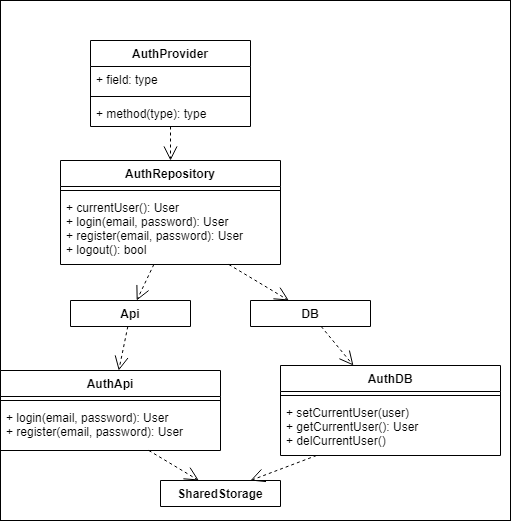

The diagram above was exported from draw.io. Its source (the exported page's mxGraphModel, read from the mxfile embedded in the PNG):
<mxGraphModel dx="672" dy="642" grid="1" gridSize="10" guides="1" tooltips="1" connect="1" arrows="1" fold="1" page="1" pageScale="1" pageWidth="850" pageHeight="1100" math="0" shadow="0">
  <root>
    <mxCell id="0" />
    <mxCell id="1" parent="0" />
    <mxCell id="25" value="" style="rounded=0;whiteSpace=wrap;html=1;" parent="1" vertex="1">
      <mxGeometry y="360" width="510" height="520" as="geometry" />
    </mxCell>
    <mxCell id="2" value="AuthProvider" style="swimlane;fontStyle=1;align=center;verticalAlign=top;childLayout=stackLayout;horizontal=1;startSize=26;horizontalStack=0;resizeParent=1;resizeParentMax=0;resizeLast=0;collapsible=1;marginBottom=0;" parent="1" vertex="1">
      <mxGeometry x="90" y="400" width="160" height="86" as="geometry" />
    </mxCell>
    <mxCell id="3" value="+ field: type" style="text;strokeColor=none;fillColor=none;align=left;verticalAlign=top;spacingLeft=4;spacingRight=4;overflow=hidden;rotatable=0;points=[[0,0.5],[1,0.5]];portConstraint=eastwest;" parent="2" vertex="1">
      <mxGeometry y="26" width="160" height="26" as="geometry" />
    </mxCell>
    <mxCell id="4" value="" style="line;strokeWidth=1;fillColor=none;align=left;verticalAlign=middle;spacingTop=-1;spacingLeft=3;spacingRight=3;rotatable=0;labelPosition=right;points=[];portConstraint=eastwest;" parent="2" vertex="1">
      <mxGeometry y="52" width="160" height="8" as="geometry" />
    </mxCell>
    <mxCell id="5" value="+ method(type): type" style="text;strokeColor=none;fillColor=none;align=left;verticalAlign=top;spacingLeft=4;spacingRight=4;overflow=hidden;rotatable=0;points=[[0,0.5],[1,0.5]];portConstraint=eastwest;" parent="2" vertex="1">
      <mxGeometry y="60" width="160" height="26" as="geometry" />
    </mxCell>
    <mxCell id="6" value="AuthRepository" style="swimlane;fontStyle=1;align=center;verticalAlign=top;childLayout=stackLayout;horizontal=1;startSize=26;horizontalStack=0;resizeParent=1;resizeParentMax=0;resizeLast=0;collapsible=1;marginBottom=0;" parent="1" vertex="1">
      <mxGeometry x="60" y="520" width="220" height="104" as="geometry">
        <mxRectangle x="90" y="520" width="120" height="26" as="alternateBounds" />
      </mxGeometry>
    </mxCell>
    <mxCell id="8" value="" style="line;strokeWidth=1;fillColor=none;align=left;verticalAlign=middle;spacingTop=-1;spacingLeft=3;spacingRight=3;rotatable=0;labelPosition=right;points=[];portConstraint=eastwest;" parent="6" vertex="1">
      <mxGeometry y="26" width="220" height="8" as="geometry" />
    </mxCell>
    <mxCell id="9" value="+ currentUser(): User&#10;+ login(email, password): User&#10;+ register(email, password): User&#10;+ logout(): bool" style="text;strokeColor=none;fillColor=none;align=left;verticalAlign=top;spacingLeft=4;spacingRight=4;overflow=hidden;rotatable=0;points=[[0,0.5],[1,0.5]];portConstraint=eastwest;" parent="6" vertex="1">
      <mxGeometry y="34" width="220" height="70" as="geometry" />
    </mxCell>
    <mxCell id="15" value="AuthApi" style="swimlane;fontStyle=1;align=center;verticalAlign=top;childLayout=stackLayout;horizontal=1;startSize=26;horizontalStack=0;resizeParent=1;resizeParentMax=0;resizeLast=0;collapsible=1;marginBottom=0;" parent="1" vertex="1">
      <mxGeometry y="730" width="220" height="80" as="geometry">
        <mxRectangle x="90" y="520" width="120" height="26" as="alternateBounds" />
      </mxGeometry>
    </mxCell>
    <mxCell id="16" value="" style="line;strokeWidth=1;fillColor=none;align=left;verticalAlign=middle;spacingTop=-1;spacingLeft=3;spacingRight=3;rotatable=0;labelPosition=right;points=[];portConstraint=eastwest;" parent="15" vertex="1">
      <mxGeometry y="26" width="220" height="8" as="geometry" />
    </mxCell>
    <mxCell id="17" value="+ login(email, password): User&#10;+ register(email, password): User" style="text;strokeColor=none;fillColor=none;align=left;verticalAlign=top;spacingLeft=4;spacingRight=4;overflow=hidden;rotatable=0;points=[[0,0.5],[1,0.5]];portConstraint=eastwest;" parent="15" vertex="1">
      <mxGeometry y="34" width="220" height="46" as="geometry" />
    </mxCell>
    <mxCell id="18" value="AuthDB" style="swimlane;fontStyle=1;align=center;verticalAlign=top;childLayout=stackLayout;horizontal=1;startSize=26;horizontalStack=0;resizeParent=1;resizeParentMax=0;resizeLast=0;collapsible=1;marginBottom=0;" parent="1" vertex="1">
      <mxGeometry x="280" y="725" width="220" height="90" as="geometry">
        <mxRectangle x="90" y="520" width="120" height="26" as="alternateBounds" />
      </mxGeometry>
    </mxCell>
    <mxCell id="19" value="" style="line;strokeWidth=1;fillColor=none;align=left;verticalAlign=middle;spacingTop=-1;spacingLeft=3;spacingRight=3;rotatable=0;labelPosition=right;points=[];portConstraint=eastwest;" parent="18" vertex="1">
      <mxGeometry y="26" width="220" height="8" as="geometry" />
    </mxCell>
    <mxCell id="20" value="+ setCurrentUser(user)&#10;+ getCurrentUser(): User&#10;+ delCurrentUser()" style="text;strokeColor=none;fillColor=none;align=left;verticalAlign=top;spacingLeft=4;spacingRight=4;overflow=hidden;rotatable=0;points=[[0,0.5],[1,0.5]];portConstraint=eastwest;" parent="18" vertex="1">
      <mxGeometry y="34" width="220" height="56" as="geometry" />
    </mxCell>
    <mxCell id="21" value="" style="endArrow=open;endSize=12;dashed=1;html=1;" parent="1" source="9" target="26" edge="1">
      <mxGeometry x="0.125" y="20" width="160" relative="1" as="geometry">
        <mxPoint x="240" y="890" as="sourcePoint" />
        <mxPoint x="400" y="890" as="targetPoint" />
        <mxPoint as="offset" />
      </mxGeometry>
    </mxCell>
    <mxCell id="23" value="" style="endArrow=open;endSize=12;dashed=1;html=1;" parent="1" source="9" target="30" edge="1">
      <mxGeometry x="0.125" y="20" width="160" relative="1" as="geometry">
        <mxPoint x="167.38738738738743" y="634" as="sourcePoint" />
        <mxPoint x="154.4144144144144" y="670" as="targetPoint" />
        <mxPoint as="offset" />
      </mxGeometry>
    </mxCell>
    <mxCell id="24" value="" style="endArrow=open;endSize=12;dashed=1;html=1;" parent="1" source="2" target="6" edge="1">
      <mxGeometry x="0.125" y="20" width="160" relative="1" as="geometry">
        <mxPoint x="167.38738738738743" y="634" as="sourcePoint" />
        <mxPoint x="154.4144144144144" y="670" as="targetPoint" />
        <mxPoint as="offset" />
      </mxGeometry>
    </mxCell>
    <mxCell id="26" value="Api" style="swimlane;fontStyle=1;align=center;verticalAlign=top;childLayout=stackLayout;horizontal=1;startSize=26;horizontalStack=0;resizeParent=1;resizeParentMax=0;resizeLast=0;collapsible=1;marginBottom=0;" parent="1" vertex="1" collapsed="1">
      <mxGeometry x="70" y="660" width="120" height="26" as="geometry">
        <mxRectangle x="10" y="660" width="220" height="34" as="alternateBounds" />
      </mxGeometry>
    </mxCell>
    <mxCell id="27" value="" style="line;strokeWidth=1;fillColor=none;align=left;verticalAlign=middle;spacingTop=-1;spacingLeft=3;spacingRight=3;rotatable=0;labelPosition=right;points=[];portConstraint=eastwest;" parent="26" vertex="1">
      <mxGeometry y="26" width="120" height="8" as="geometry" />
    </mxCell>
    <mxCell id="29" value="" style="endArrow=open;endSize=12;dashed=1;html=1;" parent="1" source="26" target="15" edge="1">
      <mxGeometry x="0.125" y="20" width="160" relative="1" as="geometry">
        <mxPoint x="138.33333333333337" y="634" as="sourcePoint" />
        <mxPoint x="95.47619047619048" y="670" as="targetPoint" />
        <mxPoint as="offset" />
      </mxGeometry>
    </mxCell>
    <mxCell id="30" value="DB" style="swimlane;fontStyle=1;align=center;verticalAlign=top;childLayout=stackLayout;horizontal=1;startSize=26;horizontalStack=0;resizeParent=1;resizeParentMax=0;resizeLast=0;collapsible=1;marginBottom=0;" parent="1" vertex="1" collapsed="1">
      <mxGeometry x="250" y="660" width="120" height="26" as="geometry">
        <mxRectangle x="10" y="660" width="220" height="34" as="alternateBounds" />
      </mxGeometry>
    </mxCell>
    <mxCell id="31" value="" style="line;strokeWidth=1;fillColor=none;align=left;verticalAlign=middle;spacingTop=-1;spacingLeft=3;spacingRight=3;rotatable=0;labelPosition=right;points=[];portConstraint=eastwest;" parent="30" vertex="1">
      <mxGeometry y="26" width="120" height="8" as="geometry" />
    </mxCell>
    <mxCell id="32" value="" style="endArrow=open;endSize=12;dashed=1;html=1;" parent="1" source="30" target="18" edge="1">
      <mxGeometry x="0.125" y="20" width="160" relative="1" as="geometry">
        <mxPoint x="350.0033333333335" y="694" as="sourcePoint" />
        <mxPoint x="410.0033333333334" y="730" as="targetPoint" />
        <mxPoint as="offset" />
      </mxGeometry>
    </mxCell>
    <mxCell id="33" value="SharedStorage" style="swimlane;fontStyle=1;align=center;verticalAlign=top;childLayout=stackLayout;horizontal=1;startSize=26;horizontalStack=0;resizeParent=1;resizeParentMax=0;resizeLast=0;collapsible=1;marginBottom=0;" parent="1" vertex="1" collapsed="1">
      <mxGeometry x="160" y="840" width="120" height="26" as="geometry">
        <mxRectangle x="10" y="660" width="220" height="34" as="alternateBounds" />
      </mxGeometry>
    </mxCell>
    <mxCell id="34" value="" style="line;strokeWidth=1;fillColor=none;align=left;verticalAlign=middle;spacingTop=-1;spacingLeft=3;spacingRight=3;rotatable=0;labelPosition=right;points=[];portConstraint=eastwest;" parent="33" vertex="1">
      <mxGeometry y="26" width="120" height="8" as="geometry" />
    </mxCell>
    <mxCell id="35" value="" style="endArrow=open;endSize=12;dashed=1;html=1;" parent="1" source="17" target="33" edge="1">
      <mxGeometry x="0.125" y="20" width="160" relative="1" as="geometry">
        <mxPoint x="137.3195876288661" y="696" as="sourcePoint" />
        <mxPoint x="128.24742268041234" y="740" as="targetPoint" />
        <mxPoint as="offset" />
      </mxGeometry>
    </mxCell>
    <mxCell id="36" value="" style="endArrow=open;endSize=12;dashed=1;html=1;entryX=0.75;entryY=0;entryDx=0;entryDy=0;" parent="1" source="20" target="33" edge="1">
      <mxGeometry x="0.125" y="20" width="160" relative="1" as="geometry">
        <mxPoint x="158.33333333333337" y="820.0000000000002" as="sourcePoint" />
        <mxPoint x="208.33333333333326" y="850" as="targetPoint" />
        <mxPoint as="offset" />
      </mxGeometry>
    </mxCell>
  </root>
</mxGraphModel>